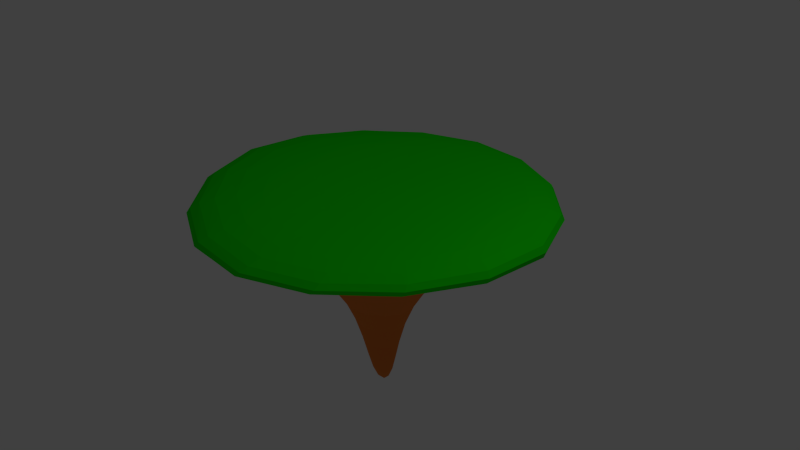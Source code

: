 # Source: islandMedium1.blend  (saved by Blender 2.72.0; exported with 4.5.12 LTS)
import bpy
from mathutils import Matrix  # noqa: F401  (used for matrix-valued properties, if any)

bpy.ops.wm.read_factory_settings(use_empty=True)
scene = bpy.context.scene
scene.name = 'Scene'

# ---- collections
col_collection_1 = bpy.data.collections.new('Collection 1'); scene.collection.children.link(col_collection_1)

# ---- materials (node trees are filled in below, after node groups)
mat_material = bpy.data.materials.new('Material')
mat_material.alpha_threshold = 0.0
mat_material.use_transparent_shadow = False
mat_material.diffuse_color = (0.8, 0.2246, 0.0415, 1.0)
mat_material.roughness = 0.5
mat_material.line_color = (0.0, 0.0, 0.0, 1.0)
mat_material_001 = bpy.data.materials.new('Material.001')
mat_material_001.alpha_threshold = 0.0
mat_material_001.use_transparent_shadow = False
mat_material_001.diffuse_color = (0.008857, 0.8, 0.0, 1.0)
mat_material_001.roughness = 0.5

# ---- material node trees

# ---- world
world_world = bpy.data.worlds.new('World'); scene.world = world_world
world_world.color = (0.05088, 0.05088, 0.05088)
world_world.use_sun_shadow = False
world_world.sun_shadow_jitter_overblur = 0.0
world_world.cycles.sampling_method = 'MANUAL'
world_world.cycles.sample_map_resolution = 256

# ---- cameras
cam_camera = bpy.data.cameras.new('Camera')
cam_camera.clip_end = 100.0
cam_camera.lens = 35.0
cam_camera.sensor_width = 32.0
cam_camera.sensor_height = 18.0
cam_camera.ortho_scale = 7.314
cam_camera.dof.focus_distance = 0.0
cam_camera.dof.aperture_fstop = 128.0

# ---- lights
light_lamp = bpy.data.lights.new('Lamp', 'POINT')
light_lamp.transmission_factor = 0.0
light_lamp.cutoff_distance = 30.0
light_lamp.energy = 100.0
light_lamp.shadow_buffer_clip_start = 1.001
light_lamp.shadow_soft_size = 0.1
light_lamp.shadow_maximum_resolution = 0.006
light_lamp.use_absolute_resolution = True
light_lamp.cycles.use_multiple_importance_sampling = False

# ---- meshes
me_cube = bpy.data.meshes.new('Cube')
me_cube.from_pydata([(0.0004928, -0.3937, -0.8356), (-0.8008, 0.1477, -0.8243), (-0.3362, 0.6655, -0.8971), (0.6038, 0.2654, -0.8738), (0.2393, -1.163, 0.9507), (-1.437, 0.009189, 1.061), (-0.2814, 1.58, 0.9201), (1.302, 0.4258, 0.9957), (0.4634, -3.358, 1.16), (-3.498, -0.495, 0.8903), (-1.058, 3.805, 0.8699), (3.422, 0.7565, 0.8752), (0.4761, -2.711, 0.7302), (-2.993, -0.3691, 0.7457), (-0.3302, 2.973, 0.6228), (2.581, 0.7853, 0.3904), (0.9897, -4.24, 1.084), (-4.485, -0.4095, 1.445), (-0.7114, 4.721, 0.984), (4.462, 0.9515, 1.231), (0.5726, -4.461, 0.8718), (-4.574, -0.7414, 0.5218), (-1.404, 4.846, 0.4952), (4.417, 0.8847, 0.5022), (0.6318, -0.622, -2.055), (0.266, -0.3749, -2.05), (0.4781, -0.1385, -2.083), (0.9072, -0.3212, -2.073)], [], [(2, 3, 27, 26), (4, 7, 6, 5), (9, 8, 20, 21), (10, 9, 21, 22), (11, 10, 22, 23), (12, 0, 3, 15), (12, 8, 9, 13), (13, 9, 10, 14), (14, 10, 11, 15), (8, 11, 23, 20), (8, 12, 15, 11), (0, 12, 13, 1), (1, 13, 14, 2), (2, 14, 15, 3), (20, 16, 17, 21), (21, 17, 18, 22), (22, 18, 19, 23), (16, 20, 23, 19), (6, 7, 19, 18), (5, 6, 18, 17), (7, 4, 16, 19), (4, 5, 17, 16), (24, 25, 26, 27), (1, 2, 26, 25), (3, 0, 24, 27), (0, 1, 25, 24)])
me_cube.polygons.foreach_set('material_index', [0, 1, 0, 0, 0, 0, 0, 0, 0, 0, 0, 0, 0, 0, 1, 1, 1, 1, 1, 1, 1, 1, 0, 0, 0, 0])
_uv = me_cube.uv_layers.new(name='UVMap')
_uv.uv.foreach_set('vector', [0.5667, 0.6714, 0.5748, 0.7469, 0.4861, 0.7913, 0.4824, 0.7568, 0.7961, 0.3223, 0.6561, 0.3194, 0.653, 0.173, 0.7961, 0.1693, 0.0718, 0.09579, 0.0595, 0.4604, 0.0, 0.5143, 0.01598, 0.04056, 0.4307, 0.06457, 0.0718, 0.09579, 0.01598, 0.04056, 0.4824, 0.0, 0.4307, 0.4695, 0.4307, 0.06457, 0.4824, 0.0, 0.4824, 0.5262, 0.2094, 0.8635, 0.07589, 0.7348, 0.07842, 0.6686, 0.196, 0.558, 0.1026, 0.4347, 0.0595, 0.4604, 0.0718, 0.09579, 0.1013, 0.1218, 0.1013, 0.1218, 0.0718, 0.09579, 0.4307, 0.06457, 0.4125, 0.1451, 0.7299, 0.5791, 0.7555, 0.4998, 0.7555, 0.9043, 0.7088, 0.8505, 0.0595, 0.4604, 0.4307, 0.4695, 0.4824, 0.5262, 0.0, 0.5143, 0.2438, 0.9056, 0.2094, 0.8635, 0.196, 0.558, 0.2438, 0.5262, 0.2358, 0.3106, 0.1026, 0.4347, 0.1013, 0.1218, 0.2355, 0.2383, 0.2355, 0.2383, 0.1013, 0.1218, 0.4125, 0.1451, 0.2863, 0.2452, 0.5667, 0.6714, 0.7299, 0.5791, 0.7088, 0.8505, 0.5748, 0.7469, 0.8067, 0.5157, 0.8188, 0.4998, 0.8188, 1.0, 0.7555, 0.9882, 0.8799, 0.9985, 0.8188, 0.976, 0.829, 0.4998, 0.8799, 0.5193, 1.0, 0.5256, 0.9586, 0.4774, 0.9498, 0.001023, 1.0, 0.0, 0.9319, 0.9668, 0.9138, 0.9985, 0.8799, 0.5068, 0.9319, 0.4998, 0.653, 0.173, 0.6561, 0.3194, 0.4925, 0.4905, 0.4824, 0.01221, 0.7961, 0.1693, 0.653, 0.173, 0.4824, 0.01221, 0.9498, 0.0, 0.6561, 0.3194, 0.7961, 0.3223, 0.9498, 0.4998, 0.4925, 0.4905, 0.7961, 0.3223, 0.7961, 0.1693, 0.9498, 0.0, 0.9498, 0.4998, 0.2583, 0.3616, 0.2582, 0.3286, 0.2813, 0.3318, 0.2878, 0.3659, 0.2355, 0.2383, 0.2863, 0.2452, 0.2813, 0.3318, 0.2582, 0.3286, 0.07842, 0.6686, 0.07589, 0.7348, 0.0, 0.7176, 0.001155, 0.6874, 0.2438, 0.5767, 0.2946, 0.5262, 0.2946, 0.6538, 0.2714, 0.6769])
me_cube.materials.append(mat_material)
me_cube.materials.append(mat_material_001)
me_cube.use_remesh_preserve_volume = False
me_cube.use_remesh_preserve_attributes = False
me_cube.use_mirror_vertex_groups = False
me_cube.update()

# ---- objects
ob_cube = bpy.data.objects.new('Cube', me_cube)
ob_lamp = bpy.data.objects.new('Lamp', light_lamp)
ob_camera = bpy.data.objects.new('Camera', cam_camera)

# ---- transforms, parenting, visibility, modifiers, constraints
ob_cube.location = (0.0, 0.0, 0.0)
ob_cube.scale = (0.8067, 0.8067, 0.8067)
ob_cube.lock_rotations_4d = False
ob_cube.empty_display_type = 'ARROWS'
ob_cube.lineart.crease_threshold = 0.0
_m = ob_cube.modifiers.new('Subsurf', 'SUBSURF')
_m.uv_smooth = 'PRESERVE_CORNERS'
_m.quality = 2
_m.show_only_control_edges = False
ob_lamp.location = (4.076, 1.005, 5.904)
ob_lamp.rotation_euler = (0.6503, 0.05522, 1.866)
ob_lamp.lock_rotations_4d = False
ob_lamp.empty_display_type = 'ARROWS'
ob_lamp.color = (0.0, 0.0, 0.0, 0.0)
ob_lamp.lineart.crease_threshold = 0.0
ob_camera.location = (7.481, -6.508, 5.344)
ob_camera.rotation_euler = (1.109, 0.01082, 0.8149)
ob_camera.lock_rotations_4d = False
ob_camera.empty_display_type = 'ARROWS'
ob_camera.color = (0.0, 0.0, 0.0, 0.0)
ob_camera.display_type = 'WIRE'
ob_camera.lineart.crease_threshold = 0.0

# ---- collection membership
col_collection_1.objects.link(ob_cube)
col_collection_1.objects.link(ob_lamp)
col_collection_1.objects.link(ob_camera)

# ---- scene / render settings (as saved in the file)
scene.camera = ob_camera
scene.frame_start = 1; scene.frame_end = 250; scene.frame_set(1)
scene.render.engine = 'BLENDER_EEVEE_NEXT'
scene.render.resolution_percentage = 50
scene.render.dither_intensity = 0.0
scene.cycles.use_denoising = False
scene.cycles.samples = 10
scene.cycles.sampling_pattern = 'TABULATED_SOBOL'
scene.cycles.light_sampling_threshold = 0.0
scene.cycles.use_adaptive_sampling = False
scene.cycles.use_light_tree = False
scene.cycles.blur_glossy = 0.0
scene.cycles.pixel_filter_type = 'GAUSSIAN'
scene.cycles.sample_clamp_indirect = 0.0
scene.view_settings.view_transform = 'Standard'
bpy.context.view_layer.update()
